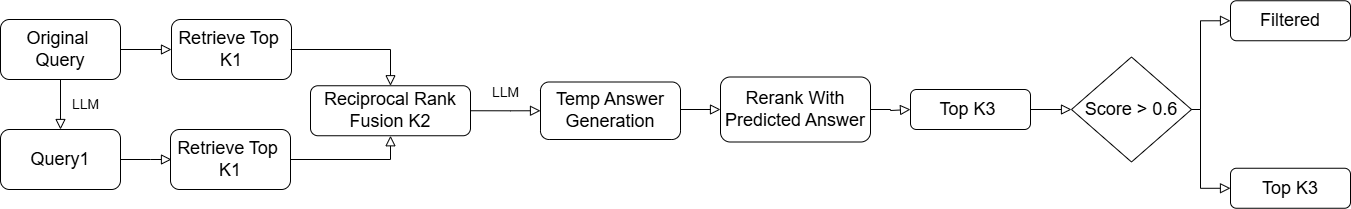

The diagram above was exported from draw.io. Its source (the exported page's mxGraphModel, read from the mxfile embedded in the PNG):
<mxGraphModel dx="1042" dy="527" grid="1" gridSize="10" guides="1" tooltips="1" connect="1" arrows="1" fold="1" page="1" pageScale="1" pageWidth="827" pageHeight="1169" math="0" shadow="0">
  <root>
    <mxCell id="WIyWlLk6GJQsqaUBKTNV-0" />
    <mxCell id="WIyWlLk6GJQsqaUBKTNV-1" parent="WIyWlLk6GJQsqaUBKTNV-0" />
    <mxCell id="jPqRxEPhbRBYCdyhUuZZ-4" value="&lt;span style=&quot;font-size: 18px;&quot;&gt;Reciprocal Rank Fusion K2&lt;/span&gt;" style="rounded=1;whiteSpace=wrap;html=1;fontSize=12;glass=0;strokeWidth=1;shadow=0;" parent="WIyWlLk6GJQsqaUBKTNV-1" vertex="1">
      <mxGeometry x="480" y="136.25" width="160" height="50" as="geometry" />
    </mxCell>
    <mxCell id="jPqRxEPhbRBYCdyhUuZZ-7" value="&lt;font style=&quot;font-size: 18px;&quot;&gt;Original&amp;nbsp;&lt;/font&gt;&lt;div&gt;&lt;font style=&quot;font-size: 18px;&quot;&gt;Query&lt;/font&gt;&lt;/div&gt;" style="rounded=1;whiteSpace=wrap;html=1;fontSize=12;glass=0;strokeWidth=1;shadow=0;" parent="WIyWlLk6GJQsqaUBKTNV-1" vertex="1">
      <mxGeometry x="170" y="70" width="120" height="60" as="geometry" />
    </mxCell>
    <mxCell id="jPqRxEPhbRBYCdyhUuZZ-8" value="&lt;font style=&quot;font-size: 18px;&quot;&gt;Retrieve Top&amp;nbsp; K1&lt;/font&gt;" style="rounded=1;whiteSpace=wrap;html=1;fontSize=12;glass=0;strokeWidth=1;shadow=0;" parent="WIyWlLk6GJQsqaUBKTNV-1" vertex="1">
      <mxGeometry x="341" y="70" width="120" height="60" as="geometry" />
    </mxCell>
    <mxCell id="jPqRxEPhbRBYCdyhUuZZ-17" value="&lt;font style=&quot;font-size: 14px;&quot;&gt;LLM&lt;/font&gt;" style="text;html=1;align=center;verticalAlign=middle;resizable=0;points=[];autosize=1;strokeColor=none;fillColor=none;" parent="WIyWlLk6GJQsqaUBKTNV-1" vertex="1">
      <mxGeometry x="230" y="140" width="50" height="30" as="geometry" />
    </mxCell>
    <mxCell id="jPqRxEPhbRBYCdyhUuZZ-23" value="&lt;span style=&quot;font-size: 18px;&quot;&gt;Rerank With Predicted Answer&lt;/span&gt;" style="rounded=1;whiteSpace=wrap;html=1;fontSize=12;glass=0;strokeWidth=1;shadow=0;" parent="WIyWlLk6GJQsqaUBKTNV-1" vertex="1">
      <mxGeometry x="890" y="127.5" width="150" height="65" as="geometry" />
    </mxCell>
    <mxCell id="jPqRxEPhbRBYCdyhUuZZ-24" value="&lt;span style=&quot;font-size: 18px;&quot;&gt;Top K3&amp;nbsp;&lt;/span&gt;" style="rounded=1;whiteSpace=wrap;html=1;fontSize=12;glass=0;strokeWidth=1;shadow=0;" parent="WIyWlLk6GJQsqaUBKTNV-1" vertex="1">
      <mxGeometry x="1080" y="140" width="120" height="40" as="geometry" />
    </mxCell>
    <mxCell id="jPqRxEPhbRBYCdyhUuZZ-25" value="" style="rounded=0;html=1;jettySize=auto;orthogonalLoop=1;fontSize=11;endArrow=block;endFill=0;endSize=8;strokeWidth=1;shadow=0;labelBackgroundColor=none;edgeStyle=orthogonalEdgeStyle;exitX=1;exitY=0.5;exitDx=0;exitDy=0;entryX=0;entryY=0.5;entryDx=0;entryDy=0;" parent="WIyWlLk6GJQsqaUBKTNV-1" source="jPqRxEPhbRBYCdyhUuZZ-7" target="jPqRxEPhbRBYCdyhUuZZ-8" edge="1">
      <mxGeometry relative="1" as="geometry">
        <mxPoint x="240" y="200" as="targetPoint" />
        <mxPoint x="240" y="130" as="sourcePoint" />
      </mxGeometry>
    </mxCell>
    <mxCell id="jPqRxEPhbRBYCdyhUuZZ-26" value="" style="rounded=0;html=1;jettySize=auto;orthogonalLoop=1;fontSize=11;endArrow=block;endFill=0;endSize=8;strokeWidth=1;shadow=0;labelBackgroundColor=none;edgeStyle=orthogonalEdgeStyle;exitX=1;exitY=0.5;exitDx=0;exitDy=0;entryX=0;entryY=0.5;entryDx=0;entryDy=0;" parent="WIyWlLk6GJQsqaUBKTNV-1" edge="1">
      <mxGeometry relative="1" as="geometry">
        <mxPoint x="341" y="210" as="targetPoint" />
        <mxPoint x="290" y="215" as="sourcePoint" />
        <Array as="points">
          <mxPoint x="320" y="210" />
          <mxPoint x="320" y="210" />
        </Array>
      </mxGeometry>
    </mxCell>
    <mxCell id="jPqRxEPhbRBYCdyhUuZZ-37" value="&lt;font style=&quot;font-size: 18px;&quot;&gt;Retrieve Top&amp;nbsp; K1&lt;/font&gt;" style="rounded=1;whiteSpace=wrap;html=1;fontSize=12;glass=0;strokeWidth=1;shadow=0;" parent="WIyWlLk6GJQsqaUBKTNV-1" vertex="1">
      <mxGeometry x="340" y="180" width="120" height="60" as="geometry" />
    </mxCell>
    <mxCell id="jPqRxEPhbRBYCdyhUuZZ-40" value="" style="rounded=0;html=1;jettySize=auto;orthogonalLoop=1;fontSize=11;endArrow=block;endFill=0;endSize=8;strokeWidth=1;shadow=0;labelBackgroundColor=none;edgeStyle=orthogonalEdgeStyle;exitX=1;exitY=0.5;exitDx=0;exitDy=0;entryX=0.5;entryY=0;entryDx=0;entryDy=0;" parent="WIyWlLk6GJQsqaUBKTNV-1" target="jPqRxEPhbRBYCdyhUuZZ-4" edge="1">
      <mxGeometry relative="1" as="geometry">
        <mxPoint x="760" y="80" as="targetPoint" />
        <mxPoint x="460" y="100" as="sourcePoint" />
        <Array as="points">
          <mxPoint x="560" y="100" />
        </Array>
      </mxGeometry>
    </mxCell>
    <mxCell id="jPqRxEPhbRBYCdyhUuZZ-44" value="&lt;span style=&quot;font-size: 18px;&quot;&gt;Query1&lt;/span&gt;" style="rounded=1;whiteSpace=wrap;html=1;fontSize=12;glass=0;strokeWidth=1;shadow=0;" parent="WIyWlLk6GJQsqaUBKTNV-1" vertex="1">
      <mxGeometry x="170" y="180" width="120" height="60" as="geometry" />
    </mxCell>
    <mxCell id="jPqRxEPhbRBYCdyhUuZZ-46" value="" style="rounded=0;html=1;jettySize=auto;orthogonalLoop=1;fontSize=11;endArrow=block;endFill=0;endSize=8;strokeWidth=1;shadow=0;labelBackgroundColor=none;edgeStyle=orthogonalEdgeStyle;exitX=0.5;exitY=1;exitDx=0;exitDy=0;entryX=0.5;entryY=0;entryDx=0;entryDy=0;" parent="WIyWlLk6GJQsqaUBKTNV-1" source="jPqRxEPhbRBYCdyhUuZZ-7" target="jPqRxEPhbRBYCdyhUuZZ-44" edge="1">
      <mxGeometry relative="1" as="geometry">
        <mxPoint x="350" y="330" as="targetPoint" />
        <mxPoint x="300" y="330" as="sourcePoint" />
        <Array as="points" />
      </mxGeometry>
    </mxCell>
    <mxCell id="jPqRxEPhbRBYCdyhUuZZ-62" value="&lt;span style=&quot;font-size: 18px;&quot;&gt;Filtered&lt;br&gt;&lt;/span&gt;" style="rounded=1;whiteSpace=wrap;html=1;fontSize=12;glass=0;strokeWidth=1;shadow=0;" parent="WIyWlLk6GJQsqaUBKTNV-1" vertex="1">
      <mxGeometry x="1400" y="51.25" width="120" height="40" as="geometry" />
    </mxCell>
    <mxCell id="jPqRxEPhbRBYCdyhUuZZ-63" value="&lt;span style=&quot;font-size: 18px;&quot;&gt;Top K3&lt;/span&gt;" style="rounded=1;whiteSpace=wrap;html=1;fontSize=12;glass=0;strokeWidth=1;shadow=0;" parent="WIyWlLk6GJQsqaUBKTNV-1" vertex="1">
      <mxGeometry x="1400" y="218.75" width="120" height="40" as="geometry" />
    </mxCell>
    <mxCell id="jPqRxEPhbRBYCdyhUuZZ-66" value="&lt;font style=&quot;font-size: 18px;&quot;&gt;Score &amp;gt; 0.6&lt;/font&gt;" style="rhombus;whiteSpace=wrap;html=1;" parent="WIyWlLk6GJQsqaUBKTNV-1" vertex="1">
      <mxGeometry x="1241" y="107.5" width="120" height="105" as="geometry" />
    </mxCell>
    <mxCell id="jPqRxEPhbRBYCdyhUuZZ-69" value="" style="rounded=0;html=1;jettySize=auto;orthogonalLoop=1;fontSize=11;endArrow=block;endFill=0;endSize=8;strokeWidth=1;shadow=0;labelBackgroundColor=none;edgeStyle=orthogonalEdgeStyle;exitX=1;exitY=0.5;exitDx=0;exitDy=0;entryX=0;entryY=0.5;entryDx=0;entryDy=0;" parent="WIyWlLk6GJQsqaUBKTNV-1" source="jPqRxEPhbRBYCdyhUuZZ-24" target="jPqRxEPhbRBYCdyhUuZZ-66" edge="1">
      <mxGeometry relative="1" as="geometry">
        <mxPoint x="950" y="275" as="targetPoint" />
        <mxPoint x="890" y="275" as="sourcePoint" />
      </mxGeometry>
    </mxCell>
    <mxCell id="jPqRxEPhbRBYCdyhUuZZ-74" value="" style="rounded=0;html=1;jettySize=auto;orthogonalLoop=1;fontSize=11;endArrow=block;endFill=0;endSize=8;strokeWidth=1;shadow=0;labelBackgroundColor=none;edgeStyle=orthogonalEdgeStyle;entryX=0;entryY=0.5;entryDx=0;entryDy=0;exitX=1;exitY=0.5;exitDx=0;exitDy=0;" parent="WIyWlLk6GJQsqaUBKTNV-1" source="jPqRxEPhbRBYCdyhUuZZ-66" target="jPqRxEPhbRBYCdyhUuZZ-62" edge="1">
      <mxGeometry relative="1" as="geometry">
        <mxPoint x="1320" y="221.25" as="targetPoint" />
        <mxPoint x="1251" y="281.25" as="sourcePoint" />
        <Array as="points">
          <mxPoint x="1370" y="71.25" />
        </Array>
      </mxGeometry>
    </mxCell>
    <mxCell id="D2JMW4SNW1To1VQpMMpY-1" value="" style="rounded=0;html=1;jettySize=auto;orthogonalLoop=1;fontSize=11;endArrow=block;endFill=0;endSize=8;strokeWidth=1;shadow=0;labelBackgroundColor=none;edgeStyle=orthogonalEdgeStyle;exitX=1;exitY=0.5;exitDx=0;exitDy=0;entryX=0.5;entryY=1;entryDx=0;entryDy=0;" parent="WIyWlLk6GJQsqaUBKTNV-1" source="jPqRxEPhbRBYCdyhUuZZ-37" target="jPqRxEPhbRBYCdyhUuZZ-4" edge="1">
      <mxGeometry relative="1" as="geometry">
        <mxPoint x="610" y="150" as="targetPoint" />
        <mxPoint x="470" y="110" as="sourcePoint" />
        <Array as="points">
          <mxPoint x="560" y="210" />
        </Array>
      </mxGeometry>
    </mxCell>
    <mxCell id="D2JMW4SNW1To1VQpMMpY-2" value="&lt;span style=&quot;font-size: 18px;&quot;&gt;Temp Answer&lt;/span&gt;&lt;div&gt;&lt;span style=&quot;font-size: 18px;&quot;&gt;Generation&lt;/span&gt;&lt;/div&gt;" style="rounded=1;whiteSpace=wrap;html=1;fontSize=12;glass=0;strokeWidth=1;shadow=0;" parent="WIyWlLk6GJQsqaUBKTNV-1" vertex="1">
      <mxGeometry x="710" y="132.5" width="140" height="57.5" as="geometry" />
    </mxCell>
    <mxCell id="D2JMW4SNW1To1VQpMMpY-11" value="" style="rounded=0;html=1;jettySize=auto;orthogonalLoop=1;fontSize=11;endArrow=block;endFill=0;endSize=8;strokeWidth=1;shadow=0;labelBackgroundColor=none;edgeStyle=orthogonalEdgeStyle;entryX=0;entryY=0.5;entryDx=0;entryDy=0;exitX=1;exitY=0.5;exitDx=0;exitDy=0;" parent="WIyWlLk6GJQsqaUBKTNV-1" source="jPqRxEPhbRBYCdyhUuZZ-66" target="jPqRxEPhbRBYCdyhUuZZ-63" edge="1">
      <mxGeometry relative="1" as="geometry">
        <mxPoint x="1410" y="81.25" as="targetPoint" />
        <mxPoint x="1380" y="176.25" as="sourcePoint" />
        <Array as="points">
          <mxPoint x="1370" y="238.25" />
        </Array>
      </mxGeometry>
    </mxCell>
    <mxCell id="D2JMW4SNW1To1VQpMMpY-12" value="" style="rounded=0;html=1;jettySize=auto;orthogonalLoop=1;fontSize=11;endArrow=block;endFill=0;endSize=8;strokeWidth=1;shadow=0;labelBackgroundColor=none;edgeStyle=orthogonalEdgeStyle;exitX=1;exitY=0.5;exitDx=0;exitDy=0;entryX=0;entryY=0.5;entryDx=0;entryDy=0;" parent="WIyWlLk6GJQsqaUBKTNV-1" source="jPqRxEPhbRBYCdyhUuZZ-4" target="D2JMW4SNW1To1VQpMMpY-2" edge="1">
      <mxGeometry relative="1" as="geometry">
        <mxPoint x="610" y="195" as="targetPoint" />
        <mxPoint x="470" y="220" as="sourcePoint" />
        <Array as="points">
          <mxPoint x="680" y="161" />
        </Array>
      </mxGeometry>
    </mxCell>
    <mxCell id="D2JMW4SNW1To1VQpMMpY-14" value="" style="rounded=0;html=1;jettySize=auto;orthogonalLoop=1;fontSize=11;endArrow=block;endFill=0;endSize=8;strokeWidth=1;shadow=0;labelBackgroundColor=none;edgeStyle=orthogonalEdgeStyle;exitX=1;exitY=0.5;exitDx=0;exitDy=0;entryX=0;entryY=0.5;entryDx=0;entryDy=0;" parent="WIyWlLk6GJQsqaUBKTNV-1" source="D2JMW4SNW1To1VQpMMpY-2" target="jPqRxEPhbRBYCdyhUuZZ-23" edge="1">
      <mxGeometry relative="1" as="geometry">
        <mxPoint x="720" y="171" as="targetPoint" />
        <mxPoint x="690" y="170" as="sourcePoint" />
        <Array as="points">
          <mxPoint x="850" y="160" />
          <mxPoint x="880" y="160" />
        </Array>
      </mxGeometry>
    </mxCell>
    <mxCell id="D2JMW4SNW1To1VQpMMpY-15" value="" style="rounded=0;html=1;jettySize=auto;orthogonalLoop=1;fontSize=11;endArrow=block;endFill=0;endSize=8;strokeWidth=1;shadow=0;labelBackgroundColor=none;edgeStyle=orthogonalEdgeStyle;exitX=1;exitY=0.5;exitDx=0;exitDy=0;entryX=0;entryY=0.5;entryDx=0;entryDy=0;" parent="WIyWlLk6GJQsqaUBKTNV-1" source="jPqRxEPhbRBYCdyhUuZZ-23" target="jPqRxEPhbRBYCdyhUuZZ-24" edge="1">
      <mxGeometry relative="1" as="geometry">
        <mxPoint x="1260" y="171" as="targetPoint" />
        <mxPoint x="1220" y="171" as="sourcePoint" />
        <Array as="points">
          <mxPoint x="1060" y="160" />
          <mxPoint x="1060" y="161" />
        </Array>
      </mxGeometry>
    </mxCell>
    <mxCell id="S9lzM5CpeQp11sHL_iQh-1" value="&lt;font style=&quot;font-size: 14px;&quot;&gt;LLM&lt;/font&gt;" style="text;html=1;align=center;verticalAlign=middle;resizable=0;points=[];autosize=1;strokeColor=none;fillColor=none;" vertex="1" parent="WIyWlLk6GJQsqaUBKTNV-1">
      <mxGeometry x="650" y="127.5" width="50" height="30" as="geometry" />
    </mxCell>
  </root>
</mxGraphModel>